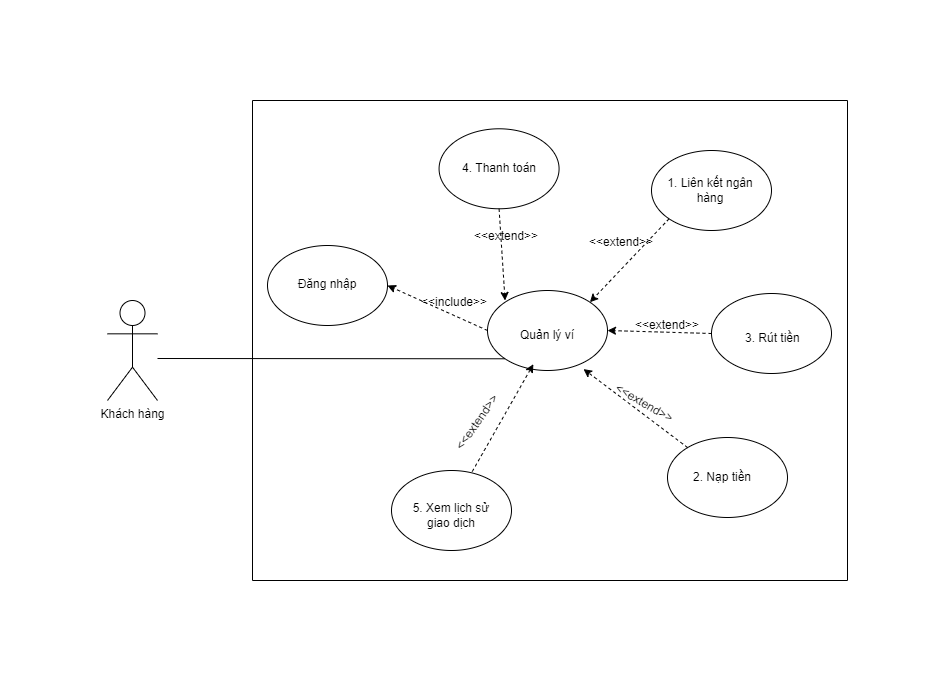

The diagram above was exported from draw.io. Its source (the exported page's mxGraphModel, read from the mxfile embedded in the PNG):
<mxGraphModel dx="1038" dy="579" grid="1" gridSize="10" guides="1" tooltips="1" connect="1" arrows="1" fold="1" page="1" pageScale="1" pageWidth="850" pageHeight="1100" math="0" shadow="0">
  <root>
    <mxCell id="0" />
    <mxCell id="1" parent="0" />
    <mxCell id="vQzvDIqoL7EOw-MOArQs-1" value="Khách hàng" style="shape=umlActor;verticalLabelPosition=bottom;verticalAlign=top;html=1;outlineConnect=0;" vertex="1" parent="1">
      <mxGeometry x="50" y="260" width="50" height="100" as="geometry" />
    </mxCell>
    <mxCell id="vQzvDIqoL7EOw-MOArQs-2" value="" style="ellipse;whiteSpace=wrap;html=1;" vertex="1" parent="1">
      <mxGeometry x="210" y="205" width="120" height="80" as="geometry" />
    </mxCell>
    <mxCell id="vQzvDIqoL7EOw-MOArQs-3" value="Đăng nhập" style="text;html=1;strokeColor=none;fillColor=none;align=center;verticalAlign=middle;whiteSpace=wrap;rounded=0;" vertex="1" parent="1">
      <mxGeometry x="235" y="229" width="70" height="30" as="geometry" />
    </mxCell>
    <mxCell id="vQzvDIqoL7EOw-MOArQs-5" value="" style="ellipse;whiteSpace=wrap;html=1;" vertex="1" parent="1">
      <mxGeometry x="430" y="250" width="120" height="80" as="geometry" />
    </mxCell>
    <mxCell id="vQzvDIqoL7EOw-MOArQs-6" value="Quản lý ví" style="text;html=1;strokeColor=none;fillColor=none;align=center;verticalAlign=middle;whiteSpace=wrap;rounded=0;" vertex="1" parent="1">
      <mxGeometry x="460" y="280" width="60" height="30" as="geometry" />
    </mxCell>
    <mxCell id="vQzvDIqoL7EOw-MOArQs-8" value="" style="endArrow=classic;html=1;rounded=0;entryX=1;entryY=0.5;entryDx=0;entryDy=0;exitX=0;exitY=0.5;exitDx=0;exitDy=0;dashed=1;" edge="1" parent="1" source="vQzvDIqoL7EOw-MOArQs-5" target="vQzvDIqoL7EOw-MOArQs-2">
      <mxGeometry width="50" height="50" relative="1" as="geometry">
        <mxPoint x="430" y="253" as="sourcePoint" />
        <mxPoint x="450" y="233" as="targetPoint" />
      </mxGeometry>
    </mxCell>
    <mxCell id="vQzvDIqoL7EOw-MOArQs-9" value="&amp;lt;&amp;lt;include&amp;gt;&amp;gt;" style="text;html=1;strokeColor=none;fillColor=none;align=center;verticalAlign=middle;whiteSpace=wrap;rounded=0;" vertex="1" parent="1">
      <mxGeometry x="367" y="247" width="60" height="30" as="geometry" />
    </mxCell>
    <mxCell id="vQzvDIqoL7EOw-MOArQs-12" value="" style="ellipse;whiteSpace=wrap;html=1;" vertex="1" parent="1">
      <mxGeometry x="594" y="110" width="120" height="80" as="geometry" />
    </mxCell>
    <mxCell id="vQzvDIqoL7EOw-MOArQs-13" value="1. Liên kết ngân hàng" style="text;html=1;strokeColor=none;fillColor=none;align=center;verticalAlign=middle;whiteSpace=wrap;rounded=0;" vertex="1" parent="1">
      <mxGeometry x="596" y="135" width="114" height="30" as="geometry" />
    </mxCell>
    <mxCell id="vQzvDIqoL7EOw-MOArQs-14" value="&amp;lt;&amp;lt;extend&amp;gt;&amp;gt;" style="text;html=1;strokeColor=none;fillColor=none;align=center;verticalAlign=middle;whiteSpace=wrap;rounded=0;" vertex="1" parent="1">
      <mxGeometry x="534" y="187" width="60" height="30" as="geometry" />
    </mxCell>
    <mxCell id="vQzvDIqoL7EOw-MOArQs-15" value="" style="ellipse;whiteSpace=wrap;html=1;" vertex="1" parent="1">
      <mxGeometry x="654" y="253" width="120" height="80" as="geometry" />
    </mxCell>
    <mxCell id="vQzvDIqoL7EOw-MOArQs-16" value="3. Rút tiền&amp;nbsp;" style="text;html=1;strokeColor=none;fillColor=none;align=center;verticalAlign=middle;whiteSpace=wrap;rounded=0;" vertex="1" parent="1">
      <mxGeometry x="684" y="283" width="66" height="30" as="geometry" />
    </mxCell>
    <mxCell id="vQzvDIqoL7EOw-MOArQs-17" value="&amp;lt;&amp;lt;extend&amp;gt;&amp;gt;" style="text;html=1;strokeColor=none;fillColor=none;align=center;verticalAlign=middle;whiteSpace=wrap;rounded=0;" vertex="1" parent="1">
      <mxGeometry x="580" y="270" width="60" height="30" as="geometry" />
    </mxCell>
    <mxCell id="vQzvDIqoL7EOw-MOArQs-18" value="" style="ellipse;whiteSpace=wrap;html=1;" vertex="1" parent="1">
      <mxGeometry x="610" y="397" width="120" height="80" as="geometry" />
    </mxCell>
    <mxCell id="vQzvDIqoL7EOw-MOArQs-19" value="2. Nạp tiền" style="text;html=1;strokeColor=none;fillColor=none;align=center;verticalAlign=middle;whiteSpace=wrap;rounded=0;" vertex="1" parent="1">
      <mxGeometry x="630" y="422" width="70" height="30" as="geometry" />
    </mxCell>
    <mxCell id="vQzvDIqoL7EOw-MOArQs-20" value="&amp;lt;&amp;lt;extend&amp;gt;&amp;gt;" style="text;html=1;strokeColor=none;fillColor=none;align=center;verticalAlign=middle;whiteSpace=wrap;rounded=0;rotation=30;" vertex="1" parent="1">
      <mxGeometry x="557" y="348" width="60" height="30" as="geometry" />
    </mxCell>
    <mxCell id="vQzvDIqoL7EOw-MOArQs-21" value="" style="ellipse;whiteSpace=wrap;html=1;" vertex="1" parent="1">
      <mxGeometry x="334" y="430" width="120" height="80" as="geometry" />
    </mxCell>
    <mxCell id="vQzvDIqoL7EOw-MOArQs-22" value="5. Xem lịch sử giao dịch" style="text;html=1;strokeColor=none;fillColor=none;align=center;verticalAlign=middle;whiteSpace=wrap;rounded=0;" vertex="1" parent="1">
      <mxGeometry x="351" y="460" width="86" height="30" as="geometry" />
    </mxCell>
    <mxCell id="vQzvDIqoL7EOw-MOArQs-23" value="&amp;lt;&amp;lt;extend&amp;gt;&amp;gt;" style="text;html=1;strokeColor=none;fillColor=none;align=center;verticalAlign=middle;whiteSpace=wrap;rounded=0;rotation=-55;" vertex="1" parent="1">
      <mxGeometry x="390" y="367" width="60" height="30" as="geometry" />
    </mxCell>
    <mxCell id="vQzvDIqoL7EOw-MOArQs-25" value="" style="endArrow=classic;html=1;rounded=0;dashed=1;entryX=0.8;entryY=0.982;entryDx=0;entryDy=0;entryPerimeter=0;" edge="1" parent="1" source="vQzvDIqoL7EOw-MOArQs-18" target="vQzvDIqoL7EOw-MOArQs-5">
      <mxGeometry width="50" height="50" relative="1" as="geometry">
        <mxPoint x="400" y="320" as="sourcePoint" />
        <mxPoint x="450" y="270" as="targetPoint" />
      </mxGeometry>
    </mxCell>
    <mxCell id="vQzvDIqoL7EOw-MOArQs-28" value="" style="endArrow=classic;html=1;rounded=0;dashed=1;entryX=0.8;entryY=0.982;entryDx=0;entryDy=0;entryPerimeter=0;exitX=0.673;exitY=0.013;exitDx=0;exitDy=0;exitPerimeter=0;" edge="1" parent="1" source="vQzvDIqoL7EOw-MOArQs-21">
      <mxGeometry width="50" height="50" relative="1" as="geometry">
        <mxPoint x="579.9981696702049" y="402.27362725265374" as="sourcePoint" />
        <mxPoint x="475.86" y="323.72999999999996" as="targetPoint" />
      </mxGeometry>
    </mxCell>
    <mxCell id="vQzvDIqoL7EOw-MOArQs-29" value="" style="endArrow=classic;html=1;rounded=0;dashed=1;entryX=1;entryY=0.5;entryDx=0;entryDy=0;exitX=0;exitY=0.5;exitDx=0;exitDy=0;" edge="1" parent="1" source="vQzvDIqoL7EOw-MOArQs-15" target="vQzvDIqoL7EOw-MOArQs-5">
      <mxGeometry width="50" height="50" relative="1" as="geometry">
        <mxPoint x="650.1381696702049" y="427.1036272526537" as="sourcePoint" />
        <mxPoint x="546" y="348.55999999999995" as="targetPoint" />
      </mxGeometry>
    </mxCell>
    <mxCell id="vQzvDIqoL7EOw-MOArQs-30" value="" style="endArrow=classic;html=1;rounded=0;dashed=1;entryX=1;entryY=0;entryDx=0;entryDy=0;exitX=0;exitY=1;exitDx=0;exitDy=0;" edge="1" parent="1" source="vQzvDIqoL7EOw-MOArQs-12" target="vQzvDIqoL7EOw-MOArQs-5">
      <mxGeometry width="50" height="50" relative="1" as="geometry">
        <mxPoint x="660.1381696702049" y="437.1036272526537" as="sourcePoint" />
        <mxPoint x="556" y="358.55999999999995" as="targetPoint" />
      </mxGeometry>
    </mxCell>
    <mxCell id="vQzvDIqoL7EOw-MOArQs-31" value="" style="ellipse;whiteSpace=wrap;html=1;" vertex="1" parent="1">
      <mxGeometry x="381.57" y="88.28" width="120" height="80" as="geometry" />
    </mxCell>
    <mxCell id="vQzvDIqoL7EOw-MOArQs-32" value="4. Thanh toán" style="text;html=1;strokeColor=none;fillColor=none;align=center;verticalAlign=middle;whiteSpace=wrap;rounded=0;" vertex="1" parent="1">
      <mxGeometry x="383.56999999999994" y="113.28" width="116" height="30" as="geometry" />
    </mxCell>
    <mxCell id="vQzvDIqoL7EOw-MOArQs-33" value="&amp;lt;&amp;lt;extend&amp;gt;&amp;gt;" style="text;html=1;strokeColor=none;fillColor=none;align=center;verticalAlign=middle;whiteSpace=wrap;rounded=0;" vertex="1" parent="1">
      <mxGeometry x="418.57" y="181.28" width="60" height="30" as="geometry" />
    </mxCell>
    <mxCell id="vQzvDIqoL7EOw-MOArQs-34" value="" style="endArrow=classic;html=1;rounded=0;dashed=1;entryX=0;entryY=0;entryDx=0;entryDy=0;exitX=0.5;exitY=1;exitDx=0;exitDy=0;" edge="1" parent="1" source="vQzvDIqoL7EOw-MOArQs-31">
      <mxGeometry width="50" height="50" relative="1" as="geometry">
        <mxPoint x="447.7081696702048" y="415.3836272526537" as="sourcePoint" />
        <mxPoint x="447.57359312880726" y="259.9957287525382" as="targetPoint" />
      </mxGeometry>
    </mxCell>
    <mxCell id="vQzvDIqoL7EOw-MOArQs-37" value="" style="endArrow=none;html=1;rounded=0;entryX=0;entryY=1;entryDx=0;entryDy=0;" edge="1" parent="1" target="vQzvDIqoL7EOw-MOArQs-5">
      <mxGeometry width="50" height="50" relative="1" as="geometry">
        <mxPoint x="100" y="318" as="sourcePoint" />
        <mxPoint x="450" y="240" as="targetPoint" />
        <Array as="points" />
      </mxGeometry>
    </mxCell>
    <mxCell id="vQzvDIqoL7EOw-MOArQs-41" value="" style="swimlane;startSize=0;" vertex="1" parent="1">
      <mxGeometry x="195" y="60" width="595" height="480" as="geometry" />
    </mxCell>
  </root>
</mxGraphModel>